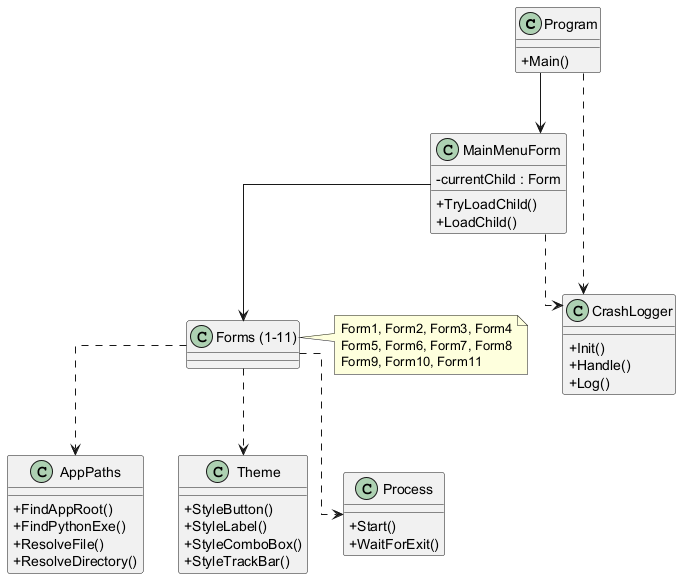

The diagram above was rendered by PlantUML. Its source (embedded in the PNG):
@startuml
top to bottom direction
skinparam classAttributeIconSize 0
skinparam linetype ortho

class Program {
  +Main()
}

class MainMenuForm {
  -currentChild : Form
  +TryLoadChild()
  +LoadChild()
}

class "Forms (1-11)" as Forms

note right of Forms
  Form1, Form2, Form3, Form4
  Form5, Form6, Form7, Form8
  Form9, Form10, Form11
end note

class AppPaths {
  +FindAppRoot()
  +FindPythonExe()
  +ResolveFile()
  +ResolveDirectory()
}

class CrashLogger {
  +Init()
  +Handle()
  +Log()
}

class Theme {
  +StyleButton()
  +StyleLabel()
  +StyleComboBox()
  +StyleTrackBar()
 }

class Process {
  +Start()
  +WaitForExit()
 }

Program --> MainMenuForm
MainMenuForm --> Forms

Forms ..> AppPaths
Forms ..> Theme
Forms ..> Process

Program ..> CrashLogger
MainMenuForm ..> CrashLogger
@enduml